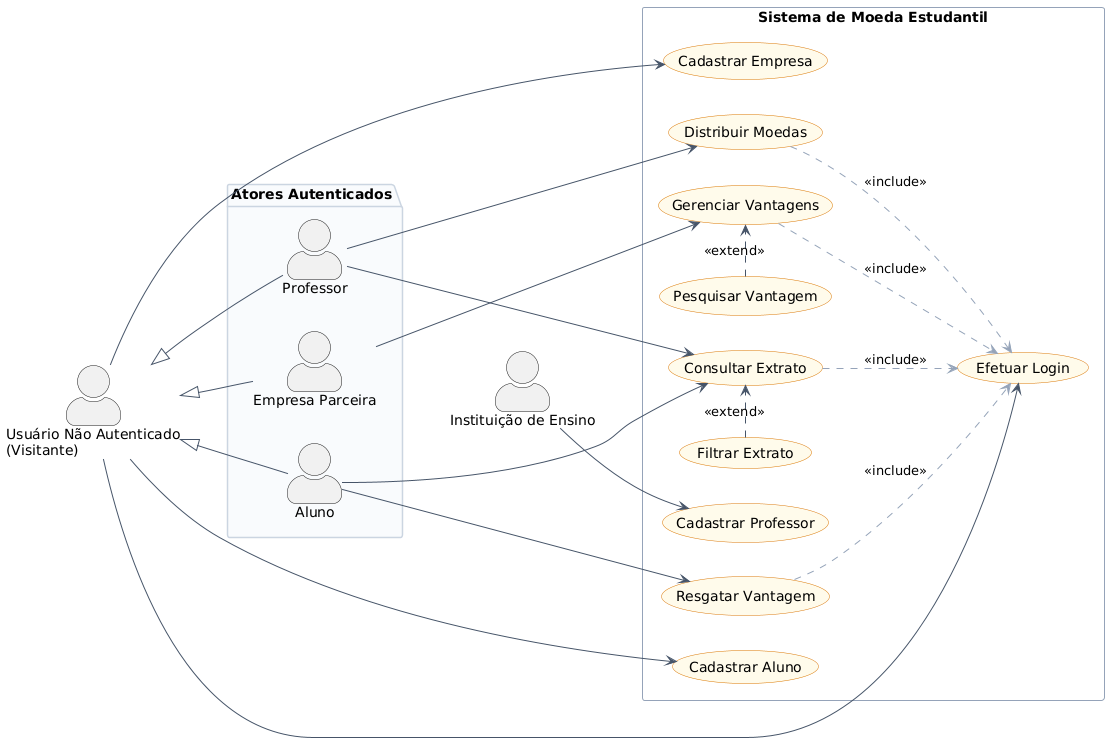

The diagram above was rendered by PlantUML. Its source (embedded in the PNG):
@startuml
skinparam actorStyle awesome

' Configurações visuais modernas (Clean Design)
skinparam package {
    BackgroundColor #F8FAFC
    BorderColor #CBD5E1
}
skinparam rectangle {
    BackgroundColor #FFFFFF
    BorderColor #94A3B8
}
skinparam usecase {
    BackgroundColor #FFFBEB
    BorderColor #D97706
    ArrowColor #475569
}

' ── BLOCO DE ATORES (Alinhamento Vertical Perfeito) ─────────────────
' Criamos uma estrutura onde a herança flui verticalmente de forma limpa

actor "Usuário Não Autenticado\n(Visitante)" as UserGeral

package "Atores Autenticados" {
    actor "Aluno" as Alun
    actor "Professor" as Prof
    actor "Empresa Parceira" as Emp
}

actor "Instituição de Ensino" as Inst

' Herança limpa: os três herdam verticalmente do usuário geral
Alun -up-|> UserGeral
Prof -up-|> UserGeral
Emp -up-|> UserGeral

' Força a Instituição a ficar posicionada abaixo de forma isolada
Emp -[hidden]down- Inst


' ── BLOCO DO SISTEMA (Alinhado à direita dos Atores) ───────────────
left to right direction

rectangle "Sistema de Moeda Estudantil" {
    
    ' Casos de Uso de Autenticação e Cadastros Base
    (Efetuar Login) as UC_Login
    (Cadastrar Aluno) as UC_CadAlun
    (Cadastrar Empresa) as UC_CadEmp
    (Cadastrar Professor) as UC_CadProf
    
    ' Casos de Uso Core (Ações dos Autenticados)
    (Consultar Extrato) as UC_Extrato
    (Distribuir Moedas) as UC_Doar
    (Resgatar Vantagem) as UC_Resgate
    (Gerenciar Vantagens) as UC_Vantagens
    
    ' Extensões
    (Filtrar Extrato) as UC_Filtro
    (Pesquisar Vantagem) as UC_pesq

    ' ── ASSOCIAÇÕES DIRETA (Atores -> Casos de Uso) ─────────────────
    
    ' Quem não está logado interage com estes:
    UserGeral --> UC_Login
    UserGeral --> UC_CadAlun
    UserGeral --> UC_CadEmp
    
    ' A Instituição de Ensino gerencia a entrada dos professores
    Inst --> UC_CadProf
    
    ' Ações exclusivas de quem já está logado (linhas retas)
    Alun --> UC_Extrato
    Alun --> UC_Resgate
    
    Prof --> UC_Doar
    Prof --> UC_Extrato
    
    Emp --> UC_Vantagens
    
    ' ── RELACIONAMENTOS INTERNOS (Inclusões e Extensões) ───────────
    
    ' Inclusões apontando de forma organizada para o Login
    UC_Extrato .[#94A3B8].> UC_Login : <<include>>
    UC_Doar .[#94A3B8].> UC_Login : <<include>>
    UC_Resgate .[#94A3B8].> UC_Login : <<include>>
    UC_Vantagens .[#94A3B8].> UC_Login : <<include>>
    
    ' Extensões adjacentes (evita cruzar o diagrama)
    UC_Extrato <.left. UC_Filtro : <<extend>>
    UC_Vantagens <.left. UC_pesq : <<extend>>
}
@enduml